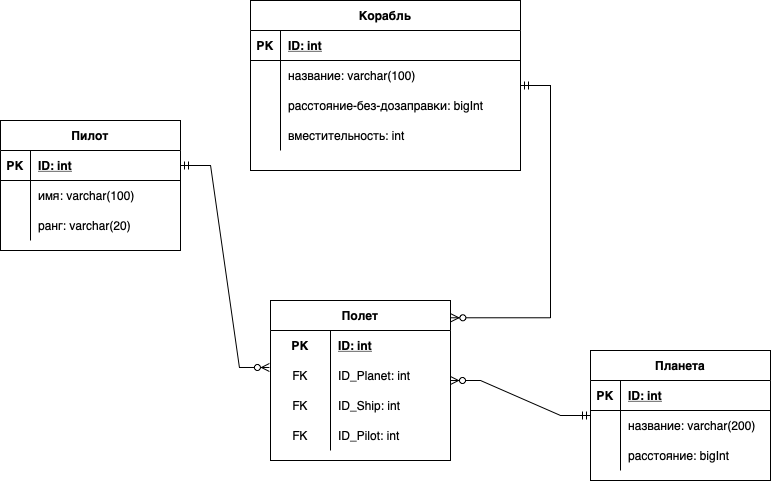

The diagram above was exported from draw.io. Its source (the exported page's mxGraphModel, read from the mxfile embedded in the PNG):
<mxGraphModel dx="1360" dy="799" grid="1" gridSize="10" guides="1" tooltips="1" connect="1" arrows="1" fold="1" page="1" pageScale="1" pageWidth="850" pageHeight="1100" math="0" shadow="0">
  <root>
    <mxCell id="0" />
    <mxCell id="1" parent="0" />
    <mxCell id="jShxuW8STzhofD0RaXfS-3" value="Планета" style="shape=table;startSize=30;container=1;collapsible=1;childLayout=tableLayout;fixedRows=1;rowLines=0;fontStyle=1;align=center;resizeLast=1;" vertex="1" parent="1">
      <mxGeometry x="600" y="680" width="180" height="130" as="geometry" />
    </mxCell>
    <mxCell id="jShxuW8STzhofD0RaXfS-4" value="" style="shape=tableRow;horizontal=0;startSize=0;swimlaneHead=0;swimlaneBody=0;fillColor=none;collapsible=0;dropTarget=0;points=[[0,0.5],[1,0.5]];portConstraint=eastwest;top=0;left=0;right=0;bottom=1;" vertex="1" parent="jShxuW8STzhofD0RaXfS-3">
      <mxGeometry y="30" width="180" height="30" as="geometry" />
    </mxCell>
    <mxCell id="jShxuW8STzhofD0RaXfS-5" value="PK" style="shape=partialRectangle;connectable=0;fillColor=none;top=0;left=0;bottom=0;right=0;fontStyle=1;overflow=hidden;" vertex="1" parent="jShxuW8STzhofD0RaXfS-4">
      <mxGeometry width="30" height="30" as="geometry">
        <mxRectangle width="30" height="30" as="alternateBounds" />
      </mxGeometry>
    </mxCell>
    <mxCell id="jShxuW8STzhofD0RaXfS-6" value="ID: int" style="shape=partialRectangle;connectable=0;fillColor=none;top=0;left=0;bottom=0;right=0;align=left;spacingLeft=6;fontStyle=5;overflow=hidden;" vertex="1" parent="jShxuW8STzhofD0RaXfS-4">
      <mxGeometry x="30" width="150" height="30" as="geometry">
        <mxRectangle width="150" height="30" as="alternateBounds" />
      </mxGeometry>
    </mxCell>
    <mxCell id="jShxuW8STzhofD0RaXfS-7" value="" style="shape=tableRow;horizontal=0;startSize=0;swimlaneHead=0;swimlaneBody=0;fillColor=none;collapsible=0;dropTarget=0;points=[[0,0.5],[1,0.5]];portConstraint=eastwest;top=0;left=0;right=0;bottom=0;" vertex="1" parent="jShxuW8STzhofD0RaXfS-3">
      <mxGeometry y="60" width="180" height="30" as="geometry" />
    </mxCell>
    <mxCell id="jShxuW8STzhofD0RaXfS-8" value="" style="shape=partialRectangle;connectable=0;fillColor=none;top=0;left=0;bottom=0;right=0;editable=1;overflow=hidden;" vertex="1" parent="jShxuW8STzhofD0RaXfS-7">
      <mxGeometry width="30" height="30" as="geometry">
        <mxRectangle width="30" height="30" as="alternateBounds" />
      </mxGeometry>
    </mxCell>
    <mxCell id="jShxuW8STzhofD0RaXfS-9" value="название: varchar(200)" style="shape=partialRectangle;connectable=0;fillColor=none;top=0;left=0;bottom=0;right=0;align=left;spacingLeft=6;overflow=hidden;" vertex="1" parent="jShxuW8STzhofD0RaXfS-7">
      <mxGeometry x="30" width="150" height="30" as="geometry">
        <mxRectangle width="150" height="30" as="alternateBounds" />
      </mxGeometry>
    </mxCell>
    <mxCell id="jShxuW8STzhofD0RaXfS-10" value="" style="shape=tableRow;horizontal=0;startSize=0;swimlaneHead=0;swimlaneBody=0;fillColor=none;collapsible=0;dropTarget=0;points=[[0,0.5],[1,0.5]];portConstraint=eastwest;top=0;left=0;right=0;bottom=0;" vertex="1" parent="jShxuW8STzhofD0RaXfS-3">
      <mxGeometry y="90" width="180" height="30" as="geometry" />
    </mxCell>
    <mxCell id="jShxuW8STzhofD0RaXfS-11" value="" style="shape=partialRectangle;connectable=0;fillColor=none;top=0;left=0;bottom=0;right=0;editable=1;overflow=hidden;" vertex="1" parent="jShxuW8STzhofD0RaXfS-10">
      <mxGeometry width="30" height="30" as="geometry">
        <mxRectangle width="30" height="30" as="alternateBounds" />
      </mxGeometry>
    </mxCell>
    <mxCell id="jShxuW8STzhofD0RaXfS-12" value="расстояние: bigInt" style="shape=partialRectangle;connectable=0;fillColor=none;top=0;left=0;bottom=0;right=0;align=left;spacingLeft=6;overflow=hidden;" vertex="1" parent="jShxuW8STzhofD0RaXfS-10">
      <mxGeometry x="30" width="150" height="30" as="geometry">
        <mxRectangle width="150" height="30" as="alternateBounds" />
      </mxGeometry>
    </mxCell>
    <mxCell id="jShxuW8STzhofD0RaXfS-16" value="Пилот" style="shape=table;startSize=30;container=1;collapsible=1;childLayout=tableLayout;fixedRows=1;rowLines=0;fontStyle=1;align=center;resizeLast=1;" vertex="1" parent="1">
      <mxGeometry x="10" y="450" width="180" height="130" as="geometry" />
    </mxCell>
    <mxCell id="jShxuW8STzhofD0RaXfS-17" value="" style="shape=tableRow;horizontal=0;startSize=0;swimlaneHead=0;swimlaneBody=0;fillColor=none;collapsible=0;dropTarget=0;points=[[0,0.5],[1,0.5]];portConstraint=eastwest;top=0;left=0;right=0;bottom=1;" vertex="1" parent="jShxuW8STzhofD0RaXfS-16">
      <mxGeometry y="30" width="180" height="30" as="geometry" />
    </mxCell>
    <mxCell id="jShxuW8STzhofD0RaXfS-18" value="PK" style="shape=partialRectangle;connectable=0;fillColor=none;top=0;left=0;bottom=0;right=0;fontStyle=1;overflow=hidden;" vertex="1" parent="jShxuW8STzhofD0RaXfS-17">
      <mxGeometry width="30" height="30" as="geometry">
        <mxRectangle width="30" height="30" as="alternateBounds" />
      </mxGeometry>
    </mxCell>
    <mxCell id="jShxuW8STzhofD0RaXfS-19" value="ID: int" style="shape=partialRectangle;connectable=0;fillColor=none;top=0;left=0;bottom=0;right=0;align=left;spacingLeft=6;fontStyle=5;overflow=hidden;" vertex="1" parent="jShxuW8STzhofD0RaXfS-17">
      <mxGeometry x="30" width="150" height="30" as="geometry">
        <mxRectangle width="150" height="30" as="alternateBounds" />
      </mxGeometry>
    </mxCell>
    <mxCell id="jShxuW8STzhofD0RaXfS-20" value="" style="shape=tableRow;horizontal=0;startSize=0;swimlaneHead=0;swimlaneBody=0;fillColor=none;collapsible=0;dropTarget=0;points=[[0,0.5],[1,0.5]];portConstraint=eastwest;top=0;left=0;right=0;bottom=0;" vertex="1" parent="jShxuW8STzhofD0RaXfS-16">
      <mxGeometry y="60" width="180" height="30" as="geometry" />
    </mxCell>
    <mxCell id="jShxuW8STzhofD0RaXfS-21" value="" style="shape=partialRectangle;connectable=0;fillColor=none;top=0;left=0;bottom=0;right=0;editable=1;overflow=hidden;" vertex="1" parent="jShxuW8STzhofD0RaXfS-20">
      <mxGeometry width="30" height="30" as="geometry">
        <mxRectangle width="30" height="30" as="alternateBounds" />
      </mxGeometry>
    </mxCell>
    <mxCell id="jShxuW8STzhofD0RaXfS-22" value="имя: varchar(100)" style="shape=partialRectangle;connectable=0;fillColor=none;top=0;left=0;bottom=0;right=0;align=left;spacingLeft=6;overflow=hidden;" vertex="1" parent="jShxuW8STzhofD0RaXfS-20">
      <mxGeometry x="30" width="150" height="30" as="geometry">
        <mxRectangle width="150" height="30" as="alternateBounds" />
      </mxGeometry>
    </mxCell>
    <mxCell id="jShxuW8STzhofD0RaXfS-23" value="" style="shape=tableRow;horizontal=0;startSize=0;swimlaneHead=0;swimlaneBody=0;fillColor=none;collapsible=0;dropTarget=0;points=[[0,0.5],[1,0.5]];portConstraint=eastwest;top=0;left=0;right=0;bottom=0;" vertex="1" parent="jShxuW8STzhofD0RaXfS-16">
      <mxGeometry y="90" width="180" height="30" as="geometry" />
    </mxCell>
    <mxCell id="jShxuW8STzhofD0RaXfS-24" value="" style="shape=partialRectangle;connectable=0;fillColor=none;top=0;left=0;bottom=0;right=0;editable=1;overflow=hidden;" vertex="1" parent="jShxuW8STzhofD0RaXfS-23">
      <mxGeometry width="30" height="30" as="geometry">
        <mxRectangle width="30" height="30" as="alternateBounds" />
      </mxGeometry>
    </mxCell>
    <mxCell id="jShxuW8STzhofD0RaXfS-25" value="ранг: varchar(20)" style="shape=partialRectangle;connectable=0;fillColor=none;top=0;left=0;bottom=0;right=0;align=left;spacingLeft=6;overflow=hidden;" vertex="1" parent="jShxuW8STzhofD0RaXfS-23">
      <mxGeometry x="30" width="150" height="30" as="geometry">
        <mxRectangle width="150" height="30" as="alternateBounds" />
      </mxGeometry>
    </mxCell>
    <mxCell id="jShxuW8STzhofD0RaXfS-29" value="Корабль" style="shape=table;startSize=30;container=1;collapsible=1;childLayout=tableLayout;fixedRows=1;rowLines=0;fontStyle=1;align=center;resizeLast=1;" vertex="1" parent="1">
      <mxGeometry x="260" y="330" width="270" height="170" as="geometry" />
    </mxCell>
    <mxCell id="jShxuW8STzhofD0RaXfS-30" value="" style="shape=tableRow;horizontal=0;startSize=0;swimlaneHead=0;swimlaneBody=0;fillColor=none;collapsible=0;dropTarget=0;points=[[0,0.5],[1,0.5]];portConstraint=eastwest;top=0;left=0;right=0;bottom=1;" vertex="1" parent="jShxuW8STzhofD0RaXfS-29">
      <mxGeometry y="30" width="270" height="30" as="geometry" />
    </mxCell>
    <mxCell id="jShxuW8STzhofD0RaXfS-31" value="PK" style="shape=partialRectangle;connectable=0;fillColor=none;top=0;left=0;bottom=0;right=0;fontStyle=1;overflow=hidden;" vertex="1" parent="jShxuW8STzhofD0RaXfS-30">
      <mxGeometry width="30" height="30" as="geometry">
        <mxRectangle width="30" height="30" as="alternateBounds" />
      </mxGeometry>
    </mxCell>
    <mxCell id="jShxuW8STzhofD0RaXfS-32" value="ID: int" style="shape=partialRectangle;connectable=0;fillColor=none;top=0;left=0;bottom=0;right=0;align=left;spacingLeft=6;fontStyle=5;overflow=hidden;" vertex="1" parent="jShxuW8STzhofD0RaXfS-30">
      <mxGeometry x="30" width="240" height="30" as="geometry">
        <mxRectangle width="240" height="30" as="alternateBounds" />
      </mxGeometry>
    </mxCell>
    <mxCell id="jShxuW8STzhofD0RaXfS-33" value="" style="shape=tableRow;horizontal=0;startSize=0;swimlaneHead=0;swimlaneBody=0;fillColor=none;collapsible=0;dropTarget=0;points=[[0,0.5],[1,0.5]];portConstraint=eastwest;top=0;left=0;right=0;bottom=0;" vertex="1" parent="jShxuW8STzhofD0RaXfS-29">
      <mxGeometry y="60" width="270" height="30" as="geometry" />
    </mxCell>
    <mxCell id="jShxuW8STzhofD0RaXfS-34" value="" style="shape=partialRectangle;connectable=0;fillColor=none;top=0;left=0;bottom=0;right=0;editable=1;overflow=hidden;" vertex="1" parent="jShxuW8STzhofD0RaXfS-33">
      <mxGeometry width="30" height="30" as="geometry">
        <mxRectangle width="30" height="30" as="alternateBounds" />
      </mxGeometry>
    </mxCell>
    <mxCell id="jShxuW8STzhofD0RaXfS-35" value="название: varchar(100)" style="shape=partialRectangle;connectable=0;fillColor=none;top=0;left=0;bottom=0;right=0;align=left;spacingLeft=6;overflow=hidden;" vertex="1" parent="jShxuW8STzhofD0RaXfS-33">
      <mxGeometry x="30" width="240" height="30" as="geometry">
        <mxRectangle width="240" height="30" as="alternateBounds" />
      </mxGeometry>
    </mxCell>
    <mxCell id="jShxuW8STzhofD0RaXfS-36" value="" style="shape=tableRow;horizontal=0;startSize=0;swimlaneHead=0;swimlaneBody=0;fillColor=none;collapsible=0;dropTarget=0;points=[[0,0.5],[1,0.5]];portConstraint=eastwest;top=0;left=0;right=0;bottom=0;" vertex="1" parent="jShxuW8STzhofD0RaXfS-29">
      <mxGeometry y="90" width="270" height="30" as="geometry" />
    </mxCell>
    <mxCell id="jShxuW8STzhofD0RaXfS-37" value="" style="shape=partialRectangle;connectable=0;fillColor=none;top=0;left=0;bottom=0;right=0;editable=1;overflow=hidden;" vertex="1" parent="jShxuW8STzhofD0RaXfS-36">
      <mxGeometry width="30" height="30" as="geometry">
        <mxRectangle width="30" height="30" as="alternateBounds" />
      </mxGeometry>
    </mxCell>
    <mxCell id="jShxuW8STzhofD0RaXfS-38" value="расстояние-без-дозаправки: bigInt" style="shape=partialRectangle;connectable=0;fillColor=none;top=0;left=0;bottom=0;right=0;align=left;spacingLeft=6;overflow=hidden;" vertex="1" parent="jShxuW8STzhofD0RaXfS-36">
      <mxGeometry x="30" width="240" height="30" as="geometry">
        <mxRectangle width="240" height="30" as="alternateBounds" />
      </mxGeometry>
    </mxCell>
    <mxCell id="jShxuW8STzhofD0RaXfS-39" value="" style="shape=tableRow;horizontal=0;startSize=0;swimlaneHead=0;swimlaneBody=0;fillColor=none;collapsible=0;dropTarget=0;points=[[0,0.5],[1,0.5]];portConstraint=eastwest;top=0;left=0;right=0;bottom=0;" vertex="1" parent="jShxuW8STzhofD0RaXfS-29">
      <mxGeometry y="120" width="270" height="30" as="geometry" />
    </mxCell>
    <mxCell id="jShxuW8STzhofD0RaXfS-40" value="" style="shape=partialRectangle;connectable=0;fillColor=none;top=0;left=0;bottom=0;right=0;editable=1;overflow=hidden;" vertex="1" parent="jShxuW8STzhofD0RaXfS-39">
      <mxGeometry width="30" height="30" as="geometry">
        <mxRectangle width="30" height="30" as="alternateBounds" />
      </mxGeometry>
    </mxCell>
    <mxCell id="jShxuW8STzhofD0RaXfS-41" value="вместительность: int" style="shape=partialRectangle;connectable=0;fillColor=none;top=0;left=0;bottom=0;right=0;align=left;spacingLeft=6;overflow=hidden;" vertex="1" parent="jShxuW8STzhofD0RaXfS-39">
      <mxGeometry x="30" width="240" height="30" as="geometry">
        <mxRectangle width="240" height="30" as="alternateBounds" />
      </mxGeometry>
    </mxCell>
    <mxCell id="jShxuW8STzhofD0RaXfS-42" value="Полет" style="shape=table;startSize=30;container=1;collapsible=1;childLayout=tableLayout;fixedRows=1;rowLines=0;fontStyle=1;align=center;resizeLast=1;" vertex="1" parent="1">
      <mxGeometry x="280" y="630" width="180" height="160" as="geometry" />
    </mxCell>
    <mxCell id="jShxuW8STzhofD0RaXfS-43" value="" style="shape=tableRow;horizontal=0;startSize=0;swimlaneHead=0;swimlaneBody=0;fillColor=none;collapsible=0;dropTarget=0;points=[[0,0.5],[1,0.5]];portConstraint=eastwest;top=0;left=0;right=0;bottom=0;" vertex="1" parent="jShxuW8STzhofD0RaXfS-42">
      <mxGeometry y="30" width="180" height="30" as="geometry" />
    </mxCell>
    <mxCell id="jShxuW8STzhofD0RaXfS-44" value="PK" style="shape=partialRectangle;connectable=0;fillColor=none;top=0;left=0;bottom=0;right=0;fontStyle=1;overflow=hidden;" vertex="1" parent="jShxuW8STzhofD0RaXfS-43">
      <mxGeometry width="60" height="30" as="geometry">
        <mxRectangle width="60" height="30" as="alternateBounds" />
      </mxGeometry>
    </mxCell>
    <mxCell id="jShxuW8STzhofD0RaXfS-45" value="ID: int" style="shape=partialRectangle;connectable=0;fillColor=none;top=0;left=0;bottom=0;right=0;align=left;spacingLeft=6;fontStyle=5;overflow=hidden;" vertex="1" parent="jShxuW8STzhofD0RaXfS-43">
      <mxGeometry x="60" width="120" height="30" as="geometry">
        <mxRectangle width="120" height="30" as="alternateBounds" />
      </mxGeometry>
    </mxCell>
    <mxCell id="jShxuW8STzhofD0RaXfS-49" value="" style="shape=tableRow;horizontal=0;startSize=0;swimlaneHead=0;swimlaneBody=0;fillColor=none;collapsible=0;dropTarget=0;points=[[0,0.5],[1,0.5]];portConstraint=eastwest;top=0;left=0;right=0;bottom=0;" vertex="1" parent="jShxuW8STzhofD0RaXfS-42">
      <mxGeometry y="60" width="180" height="30" as="geometry" />
    </mxCell>
    <mxCell id="jShxuW8STzhofD0RaXfS-50" value="FK" style="shape=partialRectangle;connectable=0;fillColor=none;top=0;left=0;bottom=0;right=0;editable=1;overflow=hidden;" vertex="1" parent="jShxuW8STzhofD0RaXfS-49">
      <mxGeometry width="60" height="30" as="geometry">
        <mxRectangle width="60" height="30" as="alternateBounds" />
      </mxGeometry>
    </mxCell>
    <mxCell id="jShxuW8STzhofD0RaXfS-51" value="ID_Planet: int" style="shape=partialRectangle;connectable=0;fillColor=none;top=0;left=0;bottom=0;right=0;align=left;spacingLeft=6;overflow=hidden;" vertex="1" parent="jShxuW8STzhofD0RaXfS-49">
      <mxGeometry x="60" width="120" height="30" as="geometry">
        <mxRectangle width="120" height="30" as="alternateBounds" />
      </mxGeometry>
    </mxCell>
    <mxCell id="jShxuW8STzhofD0RaXfS-52" value="" style="shape=tableRow;horizontal=0;startSize=0;swimlaneHead=0;swimlaneBody=0;fillColor=none;collapsible=0;dropTarget=0;points=[[0,0.5],[1,0.5]];portConstraint=eastwest;top=0;left=0;right=0;bottom=0;" vertex="1" parent="jShxuW8STzhofD0RaXfS-42">
      <mxGeometry y="90" width="180" height="30" as="geometry" />
    </mxCell>
    <mxCell id="jShxuW8STzhofD0RaXfS-53" value="FK" style="shape=partialRectangle;connectable=0;fillColor=none;top=0;left=0;bottom=0;right=0;editable=1;overflow=hidden;" vertex="1" parent="jShxuW8STzhofD0RaXfS-52">
      <mxGeometry width="60" height="30" as="geometry">
        <mxRectangle width="60" height="30" as="alternateBounds" />
      </mxGeometry>
    </mxCell>
    <mxCell id="jShxuW8STzhofD0RaXfS-54" value="ID_Ship: int" style="shape=partialRectangle;connectable=0;fillColor=none;top=0;left=0;bottom=0;right=0;align=left;spacingLeft=6;overflow=hidden;" vertex="1" parent="jShxuW8STzhofD0RaXfS-52">
      <mxGeometry x="60" width="120" height="30" as="geometry">
        <mxRectangle width="120" height="30" as="alternateBounds" />
      </mxGeometry>
    </mxCell>
    <mxCell id="jShxuW8STzhofD0RaXfS-78" value="" style="shape=tableRow;horizontal=0;startSize=0;swimlaneHead=0;swimlaneBody=0;fillColor=none;collapsible=0;dropTarget=0;points=[[0,0.5],[1,0.5]];portConstraint=eastwest;top=0;left=0;right=0;bottom=0;" vertex="1" parent="jShxuW8STzhofD0RaXfS-42">
      <mxGeometry y="120" width="180" height="30" as="geometry" />
    </mxCell>
    <mxCell id="jShxuW8STzhofD0RaXfS-79" value="FK" style="shape=partialRectangle;connectable=0;fillColor=none;top=0;left=0;bottom=0;right=0;editable=1;overflow=hidden;" vertex="1" parent="jShxuW8STzhofD0RaXfS-78">
      <mxGeometry width="60" height="30" as="geometry">
        <mxRectangle width="60" height="30" as="alternateBounds" />
      </mxGeometry>
    </mxCell>
    <mxCell id="jShxuW8STzhofD0RaXfS-80" value="ID_Pilot: int" style="shape=partialRectangle;connectable=0;fillColor=none;top=0;left=0;bottom=0;right=0;align=left;spacingLeft=6;overflow=hidden;" vertex="1" parent="jShxuW8STzhofD0RaXfS-78">
      <mxGeometry x="60" width="120" height="30" as="geometry">
        <mxRectangle width="120" height="30" as="alternateBounds" />
      </mxGeometry>
    </mxCell>
    <mxCell id="jShxuW8STzhofD0RaXfS-81" value="" style="edgeStyle=entityRelationEdgeStyle;fontSize=12;html=1;endArrow=ERzeroToMany;startArrow=ERmandOne;rounded=0;" edge="1" parent="1" source="jShxuW8STzhofD0RaXfS-3" target="jShxuW8STzhofD0RaXfS-42">
      <mxGeometry width="100" height="100" relative="1" as="geometry">
        <mxPoint x="410" y="140" as="sourcePoint" />
        <mxPoint x="340" y="130" as="targetPoint" />
      </mxGeometry>
    </mxCell>
    <mxCell id="jShxuW8STzhofD0RaXfS-82" value="" style="edgeStyle=entityRelationEdgeStyle;fontSize=12;html=1;endArrow=ERzeroToMany;startArrow=ERmandOne;rounded=0;entryX=1.002;entryY=0.108;entryDx=0;entryDy=0;entryPerimeter=0;" edge="1" parent="1" source="jShxuW8STzhofD0RaXfS-29" target="jShxuW8STzhofD0RaXfS-42">
      <mxGeometry width="100" height="100" relative="1" as="geometry">
        <mxPoint x="630" y="520" as="sourcePoint" />
        <mxPoint x="730" y="420" as="targetPoint" />
      </mxGeometry>
    </mxCell>
    <mxCell id="jShxuW8STzhofD0RaXfS-86" value="" style="edgeStyle=entityRelationEdgeStyle;fontSize=12;html=1;endArrow=ERzeroToMany;startArrow=ERmandOne;rounded=0;exitX=1;exitY=0.5;exitDx=0;exitDy=0;entryX=-0.006;entryY=0.233;entryDx=0;entryDy=0;entryPerimeter=0;" edge="1" parent="1" source="jShxuW8STzhofD0RaXfS-17" target="jShxuW8STzhofD0RaXfS-49">
      <mxGeometry width="100" height="100" relative="1" as="geometry">
        <mxPoint x="520" y="85" as="sourcePoint" />
        <mxPoint x="490" y="300" as="targetPoint" />
      </mxGeometry>
    </mxCell>
  </root>
</mxGraphModel>